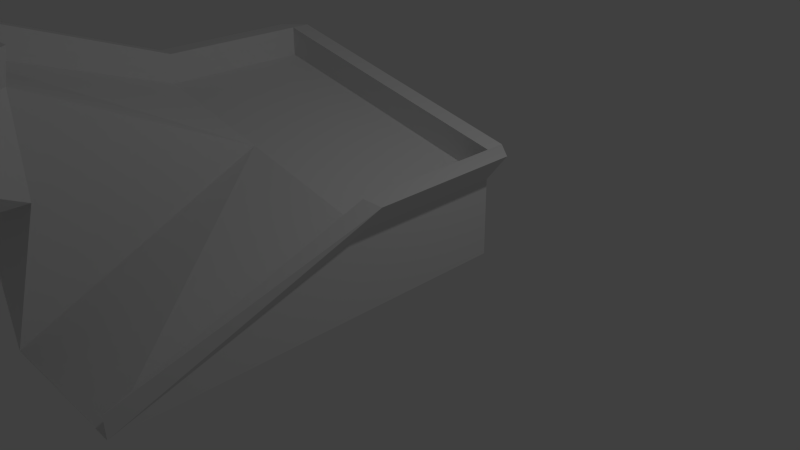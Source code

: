 # Source: lookoutPost.blend  (saved by Blender 2.73.0; exported with 4.5.12 LTS)
import bpy
from mathutils import Matrix  # noqa: F401  (used for matrix-valued properties, if any)

bpy.ops.wm.read_factory_settings(use_empty=True)
scene = bpy.context.scene
scene.name = 'Scene'

# ---- collections
col_collection_1 = bpy.data.collections.new('Collection 1'); scene.collection.children.link(col_collection_1)

# ---- materials (node trees are filled in below, after node groups)
mat_material = bpy.data.materials.new('Material')
mat_material.alpha_threshold = 0.0
mat_material.use_transparent_shadow = False
mat_material.roughness = 0.5
mat_material.line_color = (0.0, 0.0, 0.0, 1.0)

# ---- material node trees

# ---- world
world_world = bpy.data.worlds.new('World'); scene.world = world_world
world_world.color = (0.05088, 0.05088, 0.05088)
world_world.use_sun_shadow = False
world_world.sun_shadow_jitter_overblur = 0.0
world_world.cycles.sampling_method = 'MANUAL'
world_world.cycles.sample_map_resolution = 256

# ---- cameras
cam_camera = bpy.data.cameras.new('Camera')
cam_camera.clip_end = 100.0
cam_camera.lens = 35.0
cam_camera.sensor_width = 32.0
cam_camera.sensor_height = 18.0
cam_camera.ortho_scale = 7.314
cam_camera.dof.focus_distance = 0.0
cam_camera.dof.aperture_fstop = 128.0

# ---- lights
light_lamp = bpy.data.lights.new('Lamp', 'POINT')
light_lamp.transmission_factor = 0.0
light_lamp.cutoff_distance = 30.0
light_lamp.energy = 100.0
light_lamp.shadow_buffer_clip_start = 1.001
light_lamp.shadow_soft_size = 0.1
light_lamp.shadow_maximum_resolution = 0.006
light_lamp.use_absolute_resolution = True
light_lamp.cycles.use_multiple_importance_sampling = False

# ---- meshes
me_cube = bpy.data.meshes.new('Cube')
me_cube.from_pydata([(1.0, 1.0, -1.0), (1.0, -1.0, -1.0), (-1.0, -1.0, -1.0), (-1.0, 1.0, -1.0), (1.0, 1.0, 0.03211), (1.0, -1.0, 0.03211), (-1.0, -1.0, 0.4713), (-1.0, 1.0, 0.4713), (1.0, -1.0, -1.0), (-1.0, -1.0, -1.0), (1.0, -4.176, -1.0), (-1.0, -4.176, -1.0), (-2.787, 1.0, -1.0), (-2.787, -1.0, 0.8581), (-2.787, 1.0, 0.8581), (-2.787, -1.0, -1.0), (-1.0, -3.729, 1.821), (-2.787, -3.729, 1.821), (-1.0, -3.729, 0.5953), (-2.787, -3.729, 0.5953), (0.2002, -5.559, 1.821), (-3.987, -5.559, 1.821), (-1.0, -5.559, 0.5953), (-2.787, -5.559, 0.5953), (-1.0, -7.355, 1.821), (-2.787, -7.355, 1.821), (-1.0, -7.355, -1.048), (-2.787, -7.355, -1.048), (-1.0, -5.881, -1.05), (-2.787, -5.881, -1.05), (-2.787, -5.559, 0.5953), (-2.787, -7.355, -1.048), (-2.787, -3.729, 2.252), (-3.987, -5.559, 2.252), (-2.787, -7.355, 2.252), (-3.006, -3.729, 2.252), (-4.207, -5.559, 2.252), (-3.006, -7.571, 2.252), (-1.0, -3.729, 2.275), (0.2002, -5.559, 2.275), (-1.0, -7.355, 2.275), (-0.7541, -3.729, 2.275), (0.4461, -5.559, 2.275), (-0.7541, -7.571, 2.275), (-2.403, -7.355, 1.821), (-1.384, -7.355, 1.821), (-2.403, -7.355, 2.237), (-1.384, -7.355, 2.237), (-2.556, -7.623, 2.281), (-1.155, -7.623, 2.296), (-2.787, -1.0, 1.258), (-2.787, 1.0, 1.258), (-3.066, -1.0, 1.258), (-3.066, 1.0, 1.258), (1.0, 1.0, 0.4212), (-1.0, 1.0, 0.8604), (-2.787, 1.258, 1.258), (1.0, 1.258, 0.4212), (-1.0, 1.258, 0.8604), (1.0, -1.0, 0.4141), (1.305, 1.0, 0.4212), (1.305, -1.0, 0.4141), (1.0, -4.176, -0.7105)], [(31, 27), (23, 30)], [(0, 1, 2, 3), (4, 7, 6, 5), (0, 4, 5, 1), (1, 5, 6, 2), (2, 6, 7, 3), (4, 0, 3, 7), (1, 8, 9, 2), (8, 10, 11, 9), (10, 5, 6, 11), (10, 8, 5), (11, 9, 6), (6, 9, 15, 13), (7, 14, 13, 6), (7, 3, 12, 14), (14, 12, 15, 13), (15, 12, 3, 9), (6, 13, 17, 16), (17, 19, 23, 21), (6, 18, 19, 13), (17, 13, 19), (16, 18, 6), (21, 23, 27, 25), (18, 16, 20, 22), (19, 18, 22, 23), (16, 17, 21, 20), (24, 45, 44, 25, 27, 26), (22, 20, 24, 26), (23, 22, 26, 27), (20, 21, 25, 44, 45, 24), (18, 11, 6), (15, 11, 19, 13), (15, 9, 11), (19, 11, 18), (22, 28, 29, 23), (26, 27, 29, 28), (28, 22, 26), (29, 27, 23), (25, 21, 33, 34), (21, 17, 32, 33), (34, 33, 36, 37), (33, 32, 35, 36), (21, 25, 37, 36, 35, 17), (34, 37, 25), (32, 17, 35), (20, 24, 40, 39), (16, 20, 39, 38), (39, 40, 43, 42), (38, 39, 42, 41), (16, 41, 42, 43, 24, 20), (40, 24, 43), (38, 41, 16), (44, 48, 37, 25), (46, 48, 44), (48, 46, 34, 37), (45, 49, 47), (45, 24, 43, 49), (47, 49, 43, 40), (46, 44, 25, 34), (47, 40, 24, 45), (14, 51, 50, 13), (51, 53, 52, 50), (53, 14, 13, 52), (51, 53, 14), (50, 13, 52), (51, 14, 7, 55), (54, 55, 7, 4), (51, 55, 58, 56), (54, 57, 58, 55), (58, 57, 4, 7), (14, 56, 58, 7), (53, 56, 14), (56, 53, 51), (54, 57, 4), (54, 4, 5, 59), (54, 59, 61, 60), (5, 4, 60, 61), (57, 60, 4), (60, 57, 54), (59, 5, 61), (32, 50, 52, 35), (52, 13, 17, 35), (13, 50, 32, 17), (5, 10, 62, 59), (59, 62, 61), (61, 62, 10, 5)])
me_cube.materials.append(mat_material)
me_cube.use_remesh_preserve_volume = False
me_cube.use_remesh_preserve_attributes = False
me_cube.use_mirror_vertex_groups = False
me_cube.update()

# ---- objects
ob_cube = bpy.data.objects.new('Cube', me_cube)
ob_lamp = bpy.data.objects.new('Lamp', light_lamp)
ob_camera = bpy.data.objects.new('Camera', cam_camera)

# ---- transforms, parenting, visibility, modifiers, constraints
ob_cube.location = (0.0, 0.0, 1.018)
ob_cube.lock_rotations_4d = False
ob_cube.empty_display_type = 'ARROWS'
ob_cube.lineart.crease_threshold = 0.0
ob_lamp.location = (4.076, 1.005, 5.904)
ob_lamp.rotation_euler = (0.6503, 0.05522, 1.866)
ob_lamp.lock_rotations_4d = False
ob_lamp.empty_display_type = 'ARROWS'
ob_lamp.color = (0.0, 0.0, 0.0, 0.0)
ob_lamp.lineart.crease_threshold = 0.0
ob_camera.location = (7.481, -6.508, 5.344)
ob_camera.rotation_euler = (1.109, 0.01082, 0.8149)
ob_camera.lock_rotations_4d = False
ob_camera.empty_display_type = 'ARROWS'
ob_camera.color = (0.0, 0.0, 0.0, 0.0)
ob_camera.display_type = 'WIRE'
ob_camera.lineart.crease_threshold = 0.0

# ---- collection membership
col_collection_1.objects.link(ob_cube)
col_collection_1.objects.link(ob_lamp)
col_collection_1.objects.link(ob_camera)

# ---- scene / render settings (as saved in the file)
scene.camera = ob_camera
scene.frame_start = 1; scene.frame_end = 250; scene.frame_set(1)
scene.render.engine = 'BLENDER_EEVEE_NEXT'
scene.render.resolution_percentage = 50
scene.render.dither_intensity = 0.0
scene.cycles.use_denoising = False
scene.cycles.samples = 10
scene.cycles.sampling_pattern = 'TABULATED_SOBOL'
scene.cycles.light_sampling_threshold = 0.0
scene.cycles.use_adaptive_sampling = False
scene.cycles.use_light_tree = False
scene.cycles.blur_glossy = 0.0
scene.cycles.pixel_filter_type = 'GAUSSIAN'
scene.cycles.sample_clamp_indirect = 0.0
scene.view_settings.view_transform = 'Standard'
bpy.context.view_layer.update()
